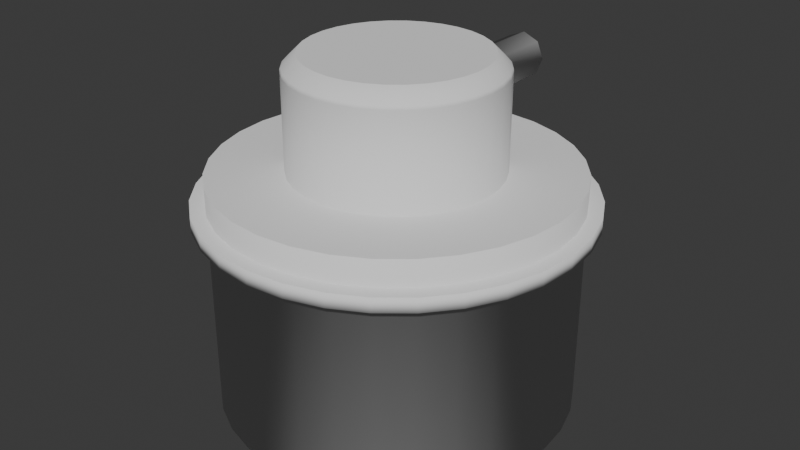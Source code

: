 # Source: simple_turret.blend  (saved by Blender 4.3.32; exported with 4.5.12 LTS)
import bpy
from mathutils import Matrix  # noqa: F401  (used for matrix-valued properties, if any)

bpy.ops.wm.read_factory_settings(use_empty=True)
scene = bpy.context.scene
scene.name = 'Scene'

# ---- collections
col_collection = bpy.data.collections.new('Collection'); scene.collection.children.link(col_collection)

# ---- world
world_world = bpy.data.worlds.new('World'); scene.world = world_world
world_world.use_nodes = True; world_world.node_tree.nodes.clear()
_N = world_world.node_tree.nodes; _L = world_world.node_tree.links
n0 = _N.new('ShaderNodeOutputWorld'); n0.name = 'World Output'; n0.location = (300, 300)
n1 = _N.new('ShaderNodeBackground'); n1.name = 'Background'; n1.location = (10, 300)
n1.inputs[0].default_value = (0.05088, 0.05088, 0.05088, 1.0)
_L.new(n1.outputs[0], n0.inputs[0])
n0.is_active_output = True
world_world.color = (0.05088, 0.05088, 0.05088)
world_world.sun_shadow_jitter_overblur = 0.0

# ---- meshes
me_cylinder = bpy.data.meshes.new('Cylinder')
me_cylinder.from_pydata([(-0.75, 1.46e-07, 0.0), (-0.4363, 8.496e-08, 1.0), (1.655e-07, 0.85, 1.34), (-0.7356, 0.1463, 0.0), (-0.07071, 0.85, 1.311), (-0.428, 0.08513, 1.0), (-0.6929, 0.287, 0.0), (-0.1, 0.85, 1.24), (-0.4031, 0.167, 1.0), (-0.6236, 0.4167, 0.0), (-0.3628, 0.2424, 1.0), (-0.07071, 0.85, 1.169), (-0.5303, 0.5303, 0.0), (-0.3085, 0.3085, 1.0), (1.655e-07, 0.85, 1.14), (-0.4167, 0.6236, 0.0), (0.07071, 0.85, 1.169), (-0.2424, 0.3628, 1.0), (-0.287, 0.6929, 0.0), (-0.167, 0.4031, 1.0), (0.1, 0.85, 1.24), (-0.1463, 0.7356, 0.0), (-0.08513, 0.428, 1.0), (0.07071, 0.85, 1.311), (1.46e-07, 0.75, 0.0), (8.496e-08, 0.4363, 1.0), (0.1463, 0.7356, 0.0), (0.08513, 0.428, 1.0), (0.287, 0.6929, 0.0), (0.167, 0.4031, 1.0), (0.4167, 0.6236, 0.0), (0.2424, 0.3628, 1.0), (0.5303, 0.5303, 0.0), (0.3085, 0.3085, 1.0), (0.6236, 0.4167, 0.0), (0.3628, 0.2424, 1.0), (0.6929, 0.287, 0.0), (0.4031, 0.167, 1.0), (0.7356, 0.1463, 0.0), (0.428, 0.08513, 1.0), (0.75, -1.46e-07, 0.0), (0.4363, -8.496e-08, 1.0), (0.7356, -0.1463, 0.0), (0.428, -0.08513, 1.0), (0.6929, -0.287, 0.0), (0.4031, -0.167, 1.0), (0.6236, -0.4167, 0.0), (0.3628, -0.2424, 1.0), (0.5303, -0.5303, 0.0), (0.3085, -0.3085, 1.0), (0.4167, -0.6236, 0.0), (0.2424, -0.3628, 1.0), (0.287, -0.6929, 0.0), (0.167, -0.4031, 1.0), (0.1463, -0.7356, 0.0), (0.08513, -0.428, 1.0), (-1.46e-07, -0.75, 0.0), (-8.496e-08, -0.4363, 1.0), (-0.1463, -0.7356, 0.0), (-0.08513, -0.428, 1.0), (-0.287, -0.6929, 0.0), (-0.167, -0.4031, 1.0), (-0.4167, -0.6236, 0.0), (-0.2424, -0.3628, 1.0), (-0.5303, -0.5303, 0.0), (-0.3085, -0.3085, 1.0), (-0.6236, -0.4167, 0.0), (-0.3628, -0.2424, 1.0), (-0.6929, -0.287, 0.0), (-0.4031, -0.167, 1.0), (-0.7356, -0.1463, 0.0), (-0.428, -0.08513, 1.0), (-0.75, 1.46e-07, 0.8885), (-0.7356, 0.1463, 0.8885), (-0.6929, 0.287, 0.8885), (-0.6236, 0.4167, 0.8885), (-0.5303, 0.5303, 0.8885), (-0.4167, 0.6236, 0.8885), (-0.287, 0.6929, 0.8885), (-0.1463, 0.7356, 0.8885), (1.46e-07, 0.75, 0.8885), (0.1463, 0.7356, 0.8885), (0.287, 0.6929, 0.8885), (0.4167, 0.6236, 0.8885), (0.5303, 0.5303, 0.8885), (0.6236, 0.4167, 0.8885), (0.6929, 0.287, 0.8885), (0.7356, 0.1463, 0.8885), (0.75, -1.46e-07, 0.8885), (0.7356, -0.1463, 0.8885), (0.6929, -0.287, 0.8885), (0.6236, -0.4167, 0.8885), (0.5303, -0.5303, 0.8885), (0.4167, -0.6236, 0.8885), (0.287, -0.6929, 0.8885), (0.1463, -0.7356, 0.8885), (-1.46e-07, -0.75, 0.8885), (-0.1463, -0.7356, 0.8885), (-0.287, -0.6929, 0.8885), (-0.4167, -0.6236, 0.8885), (-0.5303, -0.5303, 0.8885), (-0.6236, -0.4167, 0.8885), (-0.6929, -0.287, 0.8885), (-0.7356, -0.1463, 0.8885), (-0.7356, 0.1463, 0.8272), (-0.6929, 0.287, 0.8272), (-0.6236, 0.4167, 0.8272), (-0.5303, 0.5303, 0.8272), (-0.4167, 0.6236, 0.8272), (-0.287, 0.6929, 0.8272), (-0.1463, 0.7356, 0.8272), (1.46e-07, 0.75, 0.8272), (0.1463, 0.7356, 0.8272), (0.287, 0.6929, 0.8272), (0.4167, 0.6236, 0.8272), (0.5303, 0.5303, 0.8272), (0.6236, 0.4167, 0.8272), (0.6929, 0.287, 0.8272), (0.7356, 0.1463, 0.8272), (0.75, -1.46e-07, 0.8272), (0.7356, -0.1463, 0.8272), (0.6929, -0.287, 0.8272), (0.6236, -0.4167, 0.8272), (0.5303, -0.5303, 0.8272), (0.4167, -0.6236, 0.8272), (0.287, -0.6929, 0.8272), (0.1463, -0.7356, 0.8272), (-1.46e-07, -0.75, 0.8272), (-0.1463, -0.7356, 0.8272), (-0.287, -0.6929, 0.8272), (-0.4167, -0.6236, 0.8272), (-0.5303, -0.5303, 0.8272), (-0.6236, -0.4167, 0.8272), (-0.6929, -0.287, 0.8272), (-0.7356, -0.1463, 0.8272), (-0.75, 1.46e-07, 0.8272), (-0.8111, 1.579e-07, 0.8272), (-0.8111, 1.579e-07, 0.8885), (-0.7956, -0.1582, 0.8885), (-0.7494, -0.3104, 0.8885), (-0.6744, -0.4506, 0.8885), (-0.5736, -0.5736, 0.8885), (-0.4507, -0.6744, 0.8885), (-0.3104, -0.7494, 0.8885), (-0.1582, -0.7956, 0.8885), (-1.579e-07, -0.8111, 0.8885), (0.1582, -0.7956, 0.8885), (0.3104, -0.7494, 0.8885), (0.4506, -0.6744, 0.8885), (0.5736, -0.5736, 0.8885), (0.6744, -0.4507, 0.8885), (0.7494, -0.3104, 0.8885), (0.7956, -0.1582, 0.8885), (0.8111, -1.579e-07, 0.8885), (0.7956, 0.1582, 0.8885), (0.7494, 0.3104, 0.8885), (0.6744, 0.4506, 0.8885), (0.5736, 0.5736, 0.8885), (0.4507, 0.6744, 0.8885), (0.3104, 0.7494, 0.8885), (0.1582, 0.7956, 0.8885), (1.579e-07, 0.8111, 0.8885), (-0.1582, 0.7956, 0.8885), (-0.3104, 0.7494, 0.8885), (-0.4506, 0.6744, 0.8885), (-0.5736, 0.5736, 0.8885), (-0.6744, 0.4507, 0.8885), (-0.7494, 0.3104, 0.8885), (-0.7956, 0.1582, 0.8885), (-0.7956, 0.1582, 0.8272), (-0.7494, 0.3104, 0.8272), (-0.6744, 0.4507, 0.8272), (-0.5736, 0.5736, 0.8272), (-0.4506, 0.6744, 0.8272), (-0.3104, 0.7494, 0.8272), (-0.1582, 0.7956, 0.8272), (1.579e-07, 0.8111, 0.8272), (0.1582, 0.7956, 0.8272), (0.3104, 0.7494, 0.8272), (0.4507, 0.6744, 0.8272), (0.5736, 0.5736, 0.8272), (0.6744, 0.4506, 0.8272), (0.7494, 0.3104, 0.8272), (0.7956, 0.1582, 0.8272), (0.8111, -1.579e-07, 0.8272), (0.7956, -0.1582, 0.8272), (0.7494, -0.3104, 0.8272), (0.6744, -0.4507, 0.8272), (0.5736, -0.5736, 0.8272), (0.4506, -0.6744, 0.8272), (0.3104, -0.7494, 0.8272), (0.1582, -0.7956, 0.8272), (-1.579e-07, -0.8111, 0.8272), (-0.1582, -0.7956, 0.8272), (-0.3104, -0.7494, 0.8272), (-0.4507, -0.6744, 0.8272), (-0.5736, -0.5736, 0.8272), (-0.6744, -0.4506, 0.8272), (-0.7494, -0.3104, 0.8272), (-0.7956, -0.1582, 0.8272), (-0.7356, 0.1463, 1.0), (-0.75, 1.46e-07, 1.0), (-0.6929, 0.287, 1.0), (-0.6236, 0.4167, 1.0), (-0.5303, 0.5303, 1.0), (-0.4167, 0.6236, 1.0), (-0.287, 0.6929, 1.0), (-0.1463, 0.7356, 1.0), (1.46e-07, 0.75, 1.0), (0.1463, 0.7356, 1.0), (0.287, 0.6929, 1.0), (0.4167, 0.6236, 1.0), (0.5303, 0.5303, 1.0), (0.6236, 0.4167, 1.0), (0.6929, 0.287, 1.0), (0.7356, 0.1463, 1.0), (0.75, -1.46e-07, 1.0), (0.7356, -0.1463, 1.0), (0.6929, -0.287, 1.0), (0.6236, -0.4167, 1.0), (0.5303, -0.5303, 1.0), (0.4167, -0.6236, 1.0), (0.287, -0.6929, 1.0), (0.1463, -0.7356, 1.0), (-1.46e-07, -0.75, 1.0), (-0.1463, -0.7356, 1.0), (-0.287, -0.6929, 1.0), (-0.4167, -0.6236, 1.0), (-0.5303, -0.5303, 1.0), (-0.6236, -0.4167, 1.0), (-0.6929, -0.287, 1.0), (-0.7356, -0.1463, 1.0), (-0.3687, 0.07335, 1.472), (-0.428, 0.08513, 1.412), (-0.4363, 1.677e-07, 1.412), (-0.376, 3.874e-08, 1.472), (-0.3473, 0.1439, 1.472), (-0.4031, 0.167, 1.412), (-0.3126, 0.2089, 1.472), (-0.3628, 0.2424, 1.412), (-0.2658, 0.2658, 1.472), (-0.3085, 0.3085, 1.412), (-0.2089, 0.3126, 1.472), (-0.2424, 0.3628, 1.412), (-0.1439, 0.3473, 1.472), (-0.167, 0.4031, 1.412), (-0.07335, 0.3687, 1.472), (-0.08513, 0.428, 1.412), (9.509e-08, 0.376, 1.472), (8.496e-08, 0.4363, 1.412), (0.07335, 0.3687, 1.472), (0.08513, 0.428, 1.412), (0.1439, 0.3473, 1.472), (0.167, 0.4031, 1.412), (0.2089, 0.3126, 1.472), (0.2424, 0.3628, 1.412), (0.2658, 0.2658, 1.472), (0.3085, 0.3085, 1.412), (0.3126, 0.2089, 1.472), (0.3628, 0.2424, 1.412), (0.3473, 0.1439, 1.472), (0.4031, 0.167, 1.412), (0.3687, 0.07335, 1.472), (0.428, 0.08513, 1.412), (0.376, 1.512e-07, 1.472), (0.4363, -2.248e-09, 1.412), (0.3687, -0.07335, 1.472), (0.428, -0.08513, 1.412), (0.3473, -0.1439, 1.472), (0.4031, -0.167, 1.412), (0.3126, -0.2089, 1.472), (0.3628, -0.2424, 1.412), (0.2658, -0.2658, 1.472), (0.3085, -0.3085, 1.412), (0.2089, -0.3126, 1.472), (0.2424, -0.3628, 1.412), (0.1439, -0.3473, 1.472), (0.167, -0.4031, 1.412), (0.07335, -0.3687, 1.472), (0.08513, -0.428, 1.412), (-9.509e-08, -0.376, 1.472), (-8.496e-08, -0.4363, 1.412), (-0.07335, -0.3687, 1.472), (-0.08513, -0.428, 1.412), (-0.1439, -0.3473, 1.472), (-0.167, -0.4031, 1.412), (-0.2089, -0.3126, 1.472), (-0.2424, -0.3628, 1.412), (-0.2658, -0.2658, 1.472), (-0.3085, -0.3085, 1.412), (-0.3126, -0.2089, 1.472), (-0.3628, -0.2424, 1.412), (-0.3473, -0.1439, 1.472), (-0.4031, -0.167, 1.412), (-0.3687, -0.07335, 1.472), (-0.428, -0.08513, 1.412), (8.496e-08, 0.4363, 1.14), (0.003918, 0.436, 1.35), (0.07836, 0.4275, 1.161), (0.0784, 0.4277, 1.319), (0.1108, 0.4204, 1.24), (-0.1108, 0.4204, 1.24), (-0.07839, 0.4277, 1.319), (-0.07836, 0.4275, 1.161), (-0.003918, 0.436, 1.35), (-0.003906, 0.4358, 1.13), (0.07947, 0.429, 1.348), (-0.07979, 0.4289, 1.353), (-0.157, 0.4059, 1.301), (0.157, 0.4059, 1.292), (-0.1569, 0.4055, 1.147), (0.1569, 0.4056, 1.127), (0.08171, 0.4284, 1.1), (-0.08072, 0.4286, 1.109), (8.496e-08, 0.4363, 1.059), (8.496e-08, 0.4363, 1.34), (0.07071, 0.4294, 1.311), (0.003904, 0.4358, 1.13), (0.07071, 0.4294, 1.169), (0.1, 0.4235, 1.24), (-0.1, 0.4235, 1.24), (-0.07071, 0.4294, 1.169), (-0.07071, 0.4294, 1.311), (8.496e-08, 0.4363, 1.34), (8.496e-08, 0.4363, 1.14), (0.08513, 0.428, 1.356), (-0.000306, 0.4371, 1.4), (-0.08513, 0.428, 1.362), (-0.167, 0.4031, 1.14), (-0.167, 0.4031, 1.307), (0.167, 0.4031, 1.119), (0.167, 0.4031, 1.298), (0.08513, 0.428, 1.09), (-0.08513, 0.428, 1.1), (0.0005513, 0.437, 1.07), (0.167, -0.4031, 1.402), (0.2424, -0.3628, 1.402), (-0.4031, 0.167, 1.402), (-0.428, 0.08513, 1.402), (0.08513, -0.428, 1.402), (-8.496e-08, -0.4363, 1.402), (0.2424, 0.3628, 1.402), (-0.08513, -0.428, 1.402), (0.3085, 0.3085, 1.402), (-0.167, -0.4031, 1.402), (0.3628, 0.2424, 1.402), (-0.2424, -0.3628, 1.402), (0.4031, 0.167, 1.402), (-0.3085, -0.3085, 1.402), (0.428, 0.08513, 1.402), (-0.3628, -0.2424, 1.402), (0.4363, -4.35e-09, 1.402), (-0.4363, 1.656e-07, 1.402), (-0.428, -0.08513, 1.402), (-0.4031, -0.167, 1.402), (0.428, -0.08513, 1.402), (-0.3085, 0.3085, 1.402), (-0.3628, 0.2424, 1.402), (0.4031, -0.167, 1.402), (-0.2424, 0.3628, 1.402), (0.3628, -0.2424, 1.402), (0.3085, -0.3085, 1.402), (-0.4229, 0.08413, 1.417), (-0.4312, 1.567e-07, 1.417), (-0.3984, 0.165, 1.417), (-0.3585, 0.2396, 1.417), (-0.3049, 0.3049, 1.417), (-0.2396, 0.3585, 1.417), (-0.165, 0.3984, 1.417), (-0.08413, 0.4229, 1.417), (8.582e-08, 0.4312, 1.417), (0.08413, 0.4229, 1.417), (0.165, 0.3984, 1.417), (0.2396, 0.3585, 1.417), (0.3049, 0.3049, 1.417), (0.3585, 0.2396, 1.417), (0.3984, 0.165, 1.417), (0.4229, 0.08413, 1.417), (0.4312, 1.078e-08, 1.417), (0.4229, -0.08413, 1.417), (0.3984, -0.165, 1.417), (0.3585, -0.2396, 1.417), (0.3049, -0.3049, 1.417), (0.2396, -0.3585, 1.417), (0.165, -0.3984, 1.417), (0.08413, -0.4229, 1.417), (-8.582e-08, -0.4312, 1.417), (-0.08413, -0.4229, 1.417), (-0.165, -0.3984, 1.417), (-0.2396, -0.3585, 1.417), (-0.3049, -0.3049, 1.417), (-0.3585, -0.2396, 1.417), (-0.3984, -0.165, 1.417), (-0.4229, -0.08413, 1.417), (-0.01776, 0.4346, 1.402), (0.08513, 0.428, 1.402), (-0.08513, 0.428, 1.402), (-0.167, 0.4031, 1.402), (0.167, 0.4031, 1.402), (0.01586, 0.4348, 1.402)], [], [(72, 201, 200, 73), (73, 200, 202, 74), (74, 202, 203, 75), (75, 203, 204, 76), (76, 204, 205, 77), (77, 205, 206, 78), (78, 206, 207, 79), (79, 207, 208, 80), (80, 208, 209, 81), (81, 209, 210, 82), (82, 210, 211, 83), (83, 211, 212, 84), (84, 212, 213, 85), (85, 213, 214, 86), (86, 214, 215, 87), (87, 215, 216, 88), (88, 216, 217, 89), (89, 217, 218, 90), (90, 218, 219, 91), (91, 219, 220, 92), (92, 220, 221, 93), (93, 221, 222, 94), (94, 222, 223, 95), (95, 223, 224, 96), (96, 224, 225, 97), (97, 225, 226, 98), (98, 226, 227, 99), (99, 227, 228, 100), (100, 228, 229, 101), (101, 229, 230, 102), (335, 336, 275, 277), (102, 230, 231, 103), (103, 231, 201, 72), (70, 0, 3, 6, 9, 12, 15, 18, 21, 24, 26, 28, 30, 32, 34, 36, 38, 40, 42, 44, 46, 48, 50, 52, 54, 56, 58, 60, 62, 64, 66, 68), (74, 75, 166, 167), (121, 120, 185, 186), (101, 102, 139, 140), (75, 76, 165, 166), (120, 119, 184, 185), (102, 103, 138, 139), (76, 77, 164, 165), (119, 118, 183, 184), (103, 72, 137, 138), (77, 78, 163, 164), (118, 117, 182, 183), (78, 79, 162, 163), (117, 116, 181, 182), (79, 80, 161, 162), (116, 115, 180, 181), (80, 81, 160, 161), (115, 114, 179, 180), (81, 82, 159, 160), (114, 113, 178, 179), (82, 83, 158, 159), (113, 112, 177, 178), (83, 84, 157, 158), (112, 111, 176, 177), (84, 85, 156, 157), (111, 110, 175, 176), (85, 86, 155, 156), (110, 109, 174, 175), (86, 87, 154, 155), (109, 108, 173, 174), (135, 134, 199, 136), (87, 88, 153, 154), (108, 107, 172, 173), (0, 135, 104, 3), (3, 104, 105, 6), (6, 105, 106, 9), (9, 106, 107, 12), (12, 107, 108, 15), (15, 108, 109, 18), (18, 109, 110, 21), (21, 110, 111, 24), (24, 111, 112, 26), (26, 112, 113, 28), (28, 113, 114, 30), (30, 114, 115, 32), (32, 115, 116, 34), (34, 116, 117, 36), (36, 117, 118, 38), (38, 118, 119, 40), (40, 119, 120, 42), (42, 120, 121, 44), (44, 121, 122, 46), (46, 122, 123, 48), (48, 123, 124, 50), (50, 124, 125, 52), (52, 125, 126, 54), (54, 126, 127, 56), (56, 127, 128, 58), (58, 128, 129, 60), (60, 129, 130, 62), (62, 130, 131, 64), (64, 131, 132, 66), (66, 132, 133, 68), (68, 133, 134, 70), (70, 134, 135, 0), (199, 138, 137, 136), (198, 139, 138, 199), (197, 140, 139, 198), (196, 141, 140, 197), (195, 142, 141, 196), (194, 143, 142, 195), (193, 144, 143, 194), (192, 145, 144, 193), (191, 146, 145, 192), (190, 147, 146, 191), (189, 148, 147, 190), (188, 149, 148, 189), (187, 150, 149, 188), (186, 151, 150, 187), (185, 152, 151, 186), (184, 153, 152, 185), (183, 154, 153, 184), (182, 155, 154, 183), (181, 156, 155, 182), (180, 157, 156, 181), (179, 158, 157, 180), (178, 159, 158, 179), (177, 160, 159, 178), (176, 161, 160, 177), (175, 162, 161, 176), (174, 163, 162, 175), (173, 164, 163, 174), (172, 165, 164, 173), (171, 166, 165, 172), (170, 167, 166, 171), (169, 168, 167, 170), (136, 137, 168, 169), (100, 101, 140, 141), (122, 121, 186, 187), (73, 74, 167, 168), (99, 100, 141, 142), (123, 122, 187, 188), (72, 73, 168, 137), (98, 99, 142, 143), (124, 123, 188, 189), (97, 98, 143, 144), (125, 124, 189, 190), (96, 97, 144, 145), (126, 125, 190, 191), (95, 96, 145, 146), (127, 126, 191, 192), (94, 95, 146, 147), (128, 127, 192, 193), (93, 94, 147, 148), (129, 128, 193, 194), (92, 93, 148, 149), (130, 129, 194, 195), (104, 135, 136, 169), (91, 92, 149, 150), (131, 130, 195, 196), (105, 104, 169, 170), (90, 91, 150, 151), (132, 131, 196, 197), (106, 105, 170, 171), (89, 90, 151, 152), (133, 132, 197, 198), (107, 106, 171, 172), (88, 89, 152, 153), (134, 133, 198, 199), (1, 5, 200, 201), (5, 8, 202, 200), (8, 10, 203, 202), (10, 13, 204, 203), (13, 17, 205, 204), (17, 19, 206, 205), (19, 22, 207, 206), (22, 25, 208, 207), (25, 27, 209, 208), (27, 29, 210, 209), (29, 31, 211, 210), (31, 33, 212, 211), (33, 35, 213, 212), (35, 37, 214, 213), (37, 39, 215, 214), (39, 41, 216, 215), (41, 43, 217, 216), (43, 45, 218, 217), (45, 47, 219, 218), (47, 49, 220, 219), (49, 51, 221, 220), (51, 53, 222, 221), (53, 55, 223, 222), (55, 57, 224, 223), (57, 59, 225, 224), (59, 61, 226, 225), (61, 63, 227, 226), (63, 65, 228, 227), (65, 67, 229, 228), (67, 69, 230, 229), (69, 71, 231, 230), (71, 1, 201, 231), (337, 338, 233, 237), (297, 326, 306, 299), (298, 311, 312, 334, 317), (339, 335, 277, 279), (300, 309, 311, 298), (340, 339, 279, 281), (31, 29, 330, 331, 398, 341), (342, 340, 281, 283), (343, 341, 255, 257), (344, 342, 283, 285), (345, 343, 257, 259), (346, 344, 285, 287), (347, 345, 259, 261), (348, 346, 287, 289), (349, 347, 261, 263), (288, 286, 284, 282, 280, 278, 276, 274, 272, 270, 268, 266, 264, 262, 260, 258, 256, 254, 252, 250, 248, 246, 244, 242, 240, 238, 236, 232, 235, 294, 292, 290), (350, 348, 289, 291), (351, 349, 263, 265), (352, 353, 295, 234), (354, 350, 291, 293), (355, 351, 265, 267), (356, 357, 239, 241), (353, 354, 293, 295), (358, 355, 267, 269), (359, 356, 241, 243), (360, 358, 269, 271), (19, 17, 359, 397, 329, 328), (357, 337, 237, 239), (361, 360, 271, 273), (336, 361, 273, 275), (362, 363, 235, 232), (364, 362, 232, 236), (365, 364, 236, 238), (366, 365, 238, 240), (367, 366, 240, 242), (368, 367, 242, 244), (369, 368, 244, 246), (370, 369, 246, 248), (371, 370, 248, 250), (372, 371, 250, 252), (373, 372, 252, 254), (374, 373, 254, 256), (375, 374, 256, 258), (376, 375, 258, 260), (377, 376, 260, 262), (378, 377, 262, 264), (379, 378, 264, 266), (380, 379, 266, 268), (381, 380, 268, 270), (382, 381, 270, 272), (383, 382, 272, 274), (384, 383, 274, 276), (385, 384, 276, 278), (386, 385, 278, 280), (387, 386, 280, 282), (388, 387, 282, 284), (389, 388, 284, 286), (390, 389, 286, 288), (391, 390, 288, 290), (392, 391, 290, 292), (393, 392, 292, 294), (363, 393, 294, 235), (338, 352, 234, 233), (323, 2, 4, 322), (4, 7, 320, 322), (320, 7, 11, 321), (321, 11, 14, 324), (296, 324, 14, 16, 318), (318, 16, 20, 319), (14, 11, 7, 4, 2, 23, 20, 16), (20, 23, 316, 319), (23, 2, 323, 315, 316), (325, 399, 395), (302, 307, 326, 297, 304), (249, 394, 396, 247), (303, 310, 308, 301), (327, 329, 397, 396), (331, 325, 395, 398), (301, 308, 307, 302), (332, 330, 29, 27), (333, 22, 19, 328), (314, 332, 27, 25), (333, 314, 25, 22), (299, 306, 309, 300), (310, 303, 305, 317, 334, 313), (297, 299, 316, 315), (298, 317, 296, 318), (299, 300, 319, 316), (300, 298, 318, 319), (303, 301, 320, 321), (301, 302, 322, 320), (304, 297, 315, 323), (302, 304, 323, 322), (317, 305, 324, 296), (305, 303, 321, 324), (394, 249, 326, 307, 327), (308, 310, 328, 329), (307, 308, 329, 327), (311, 309, 331, 330), (309, 306, 325, 331), (312, 311, 330, 332), (310, 313, 333, 328), (334, 312, 332, 314), (313, 334, 314, 333), (5, 1, 352, 338), (51, 49, 361, 336), (49, 47, 360, 361), (10, 8, 337, 357), (47, 45, 358, 360), (17, 13, 356, 359), (45, 43, 355, 358), (71, 69, 354, 353), (13, 10, 357, 356), (43, 41, 351, 355), (69, 67, 350, 354), (1, 71, 353, 352), (41, 39, 349, 351), (67, 65, 348, 350), (39, 37, 347, 349), (65, 63, 346, 348), (37, 35, 345, 347), (63, 61, 344, 346), (35, 33, 343, 345), (61, 59, 342, 344), (33, 31, 341, 343), (59, 57, 340, 342), (57, 55, 339, 340), (55, 53, 335, 339), (8, 5, 338, 337), (53, 51, 336, 335), (234, 295, 393, 363), (295, 293, 392, 393), (293, 291, 391, 392), (291, 289, 390, 391), (289, 287, 389, 390), (287, 285, 388, 389), (285, 283, 387, 388), (283, 281, 386, 387), (281, 279, 385, 386), (279, 277, 384, 385), (277, 275, 383, 384), (275, 273, 382, 383), (273, 271, 381, 382), (271, 269, 380, 381), (269, 267, 379, 380), (267, 265, 378, 379), (265, 263, 377, 378), (263, 261, 376, 377), (261, 259, 375, 376), (259, 257, 374, 375), (257, 255, 373, 374), (255, 253, 372, 373), (253, 251, 371, 372), (251, 249, 370, 371), (249, 247, 369, 370), (247, 245, 368, 369), (245, 243, 367, 368), (243, 241, 366, 367), (241, 239, 365, 366), (239, 237, 364, 365), (237, 233, 362, 364), (233, 234, 363, 362), (326, 249, 399, 325, 306), (396, 397, 245, 247), (397, 359, 243, 245), (395, 399, 249, 251), (398, 395, 251, 253), (396, 394, 327), (341, 398, 253, 255)])
me_cylinder.polygons.foreach_set('use_smooth', [1, 1, 1, 1, 1, 1, 1, 1, 1, 1, 1, 1, 1, 1, 1, 1, 1, 1, 1, 1, 1, 1, 1, 1, 1, 1, 1, 1, 1, 1, 1, 1, 1, 0, 0, 0, 0, 0, 0, 0, 0, 0, 0, 0, 0, 0, 0, 0, 0, 0, 0, 0, 0, 0, 0, 0, 0, 0, 0, 0, 0, 0, 0, 0, 0, 0, 1, 1, 1, 1, 1, 1, 1, 1, 1, 1, 1, 1, 1, 1, 1, 1, 1, 1, 1, 1, 1, 1, 1, 1, 1, 1, 1, 1, 1, 1, 1, 1, 1, 1, 1, 1, 1, 1, 1, 1, 1, 1, 1, 1, 1, 1, 1, 1, 1, 1, 1, 1, 1, 1, 1, 1, 1, 1, 1, 1, 1, 1, 1, 1, 0, 0, 0, 0, 0, 0, 0, 0, 0, 0, 0, 0, 0, 0, 0, 0, 0, 0, 0, 0, 0, 0, 0, 0, 0, 0, 0, 0, 0, 0, 0, 0, 0, 0, 0, 0, 0, 0, 0, 0, 0, 0, 0, 0, 0, 0, 0, 0, 0, 0, 0, 0, 0, 0, 0, 0, 0, 0, 0, 0, 0, 0, 0, 0, 1, 1, 1, 1, 1, 1, 1, 1, 1, 1, 1, 1, 1, 1, 1, 0, 1, 1, 1, 1, 1, 1, 1, 1, 1, 1, 1, 1, 1, 1, 1, 1, 1, 1, 1, 1, 1, 1, 1, 1, 1, 1, 1, 1, 1, 1, 1, 1, 1, 1, 1, 1, 1, 1, 1, 1, 1, 1, 1, 1, 1, 1, 1, 1, 1, 1, 1, 1, 1, 0, 1, 1, 1, 1, 1, 1, 1, 1, 1, 1, 1, 1, 1, 1, 1, 1, 1, 1, 1, 1, 1, 1, 1, 1, 1, 1, 1, 1, 1, 1, 1, 1, 1, 1, 1, 1, 1, 1, 1, 1, 1, 1, 1, 1, 1, 1, 1, 1, 1, 1, 1, 1, 1, 1, 1, 1, 1, 1, 1, 1, 1, 1, 1, 1, 1, 1, 1, 1, 1, 1, 1, 1, 1, 1, 1, 1, 1, 1, 1, 1, 1, 1, 1, 1, 1, 1, 1, 1, 1, 1, 1, 1, 1, 1, 1, 1, 1, 1, 1])
_uv = me_cylinder.uv_layers.new(name='UVMap')
_uv.uv.foreach_set('vector', [1.0, 0.9442, 1.0, 1.0, 0.9688, 1.0, 0.9688, 0.9442, 0.9688, 0.9442, 0.9688, 1.0, 0.9375, 1.0, 0.9375, 0.9442, 0.9375, 0.9442, 0.9375, 1.0, 0.9062, 1.0, 0.9062, 0.9442, 0.9062, 0.9442, 0.9062, 1.0, 0.875, 1.0, 0.875, 0.9442, 0.875, 0.9442, 0.875, 1.0, 0.8438, 1.0, 0.8438, 0.9442, 0.8438, 0.9442, 0.8438, 1.0, 0.8125, 1.0, 0.8125, 0.9442, 0.8125, 0.9442, 0.8125, 1.0, 0.7812, 1.0, 0.7812, 0.9442, 0.7812, 0.9442, 0.7812, 1.0, 0.75, 1.0, 0.75, 0.9442, 0.75, 0.9442, 0.75, 1.0, 0.7188, 1.0, 0.7188, 0.9442, 0.7188, 0.9442, 0.7188, 1.0, 0.6875, 1.0, 0.6875, 0.9442, 0.6875, 0.9442, 0.6875, 1.0, 0.6562, 1.0, 0.6562, 0.9442, 0.6562, 0.9442, 0.6562, 1.0, 0.625, 1.0, 0.625, 0.9442, 0.625, 0.9442, 0.625, 1.0, 0.5938, 1.0, 0.5938, 0.9442, 0.5938, 0.9442, 0.5938, 1.0, 0.5625, 1.0, 0.5625, 0.9442, 0.5625, 0.9442, 0.5625, 1.0, 0.5312, 1.0, 0.5312, 0.9442, 0.5312, 0.9442, 0.5312, 1.0, 0.5, 1.0, 0.5, 0.9442, 0.5, 0.9442, 0.5, 1.0, 0.4688, 1.0, 0.4688, 0.9442, 0.4688, 0.9442, 0.4688, 1.0, 0.4375, 1.0, 0.4375, 0.9442, 0.4375, 0.9442, 0.4375, 1.0, 0.4062, 1.0, 0.4062, 0.9442, 0.4062, 0.9442, 0.4062, 1.0, 0.375, 1.0, 0.375, 0.9442, 0.375, 0.9442, 0.375, 1.0, 0.3438, 1.0, 0.3438, 0.9442, 0.3438, 0.9442, 0.3438, 1.0, 0.3125, 1.0, 0.3125, 0.9442, 0.3125, 0.9442, 0.3125, 1.0, 0.2812, 1.0, 0.2812, 0.9442, 0.2812, 0.9442, 0.2812, 1.0, 0.25, 1.0, 0.25, 0.9442, 0.25, 0.9442, 0.25, 1.0, 0.2188, 1.0, 0.2187, 0.9442, 0.2187, 0.9442, 0.2188, 1.0, 0.1875, 1.0, 0.1875, 0.9442, 0.1875, 0.9442, 0.1875, 1.0, 0.1562, 1.0, 0.1562, 0.9442, 0.1562, 0.9442, 0.1562, 1.0, 0.125, 1.0, 0.125, 0.9442, 0.125, 0.9442, 0.125, 1.0, 0.09375, 1.0, 0.09375, 0.9442, 0.09375, 0.9442, 0.09375, 1.0, 0.0625, 1.0, 0.0625, 0.9442, 0.121, 0.1966, 0.1339, 0.1724, 0.1339, 0.1724, 0.121, 0.1966, 0.0625, 0.9442, 0.0625, 1.0, 0.03125, 1.0, 0.03125, 0.9442, 0.03125, 0.9442, 0.03125, 1.0, 0.0, 1.0, 0.0, 0.9442, 0.7032, 0.4854, 0.75, 0.49, 0.7968, 0.4854, 0.8418, 0.4717, 0.8833, 0.4496, 0.9197, 0.4197, 0.9496, 0.3833, 0.9717, 0.3418, 0.9854, 0.2968, 0.99, 0.25, 0.9854, 0.2032, 0.9717, 0.1582, 0.9496, 0.1167, 0.9197, 0.08029, 0.8833, 0.05045, 0.8418, 0.02827, 0.7968, 0.01461, 0.75, 0.01, 0.7032, 0.01461, 0.6582, 0.02827, 0.6167, 0.05045, 0.5803, 0.08029, 0.5504, 0.1167, 0.5283, 0.1582, 0.5146, 0.2032, 0.51, 0.25, 0.5146, 0.2968, 0.5283, 0.3418, 0.5504, 0.3833, 0.5803, 0.4197, 0.6167, 0.4496, 0.6582, 0.4717, 0.9375, 0.9442, 0.9062, 0.9442, 0.9062, 0.9442, 0.9375, 0.9442, 0.4375, 0.9136, 0.4688, 0.9136, 0.4688, 0.9136, 0.4375, 0.9136, 0.09375, 0.9442, 0.0625, 0.9442, 0.0625, 0.9442, 0.09375, 0.9442, 0.9062, 0.9442, 0.875, 0.9442, 0.875, 0.9442, 0.9062, 0.9442, 0.4688, 0.9136, 0.5, 0.9136, 0.5, 0.9136, 0.4688, 0.9136, 0.0625, 0.9442, 0.03125, 0.9442, 0.03125, 0.9442, 0.0625, 0.9442, 0.875, 0.9442, 0.8438, 0.9442, 0.8438, 0.9442, 0.875, 0.9442, 0.5, 0.9136, 0.5312, 0.9136, 0.5312, 0.9136, 0.5, 0.9136, 0.03125, 0.9442, 0.0, 0.9442, 0.0, 0.9442, 0.03125, 0.9442, 0.8438, 0.9442, 0.8125, 0.9442, 0.8125, 0.9442, 0.8438, 0.9442, 0.5312, 0.9136, 0.5625, 0.9136, 0.5625, 0.9136, 0.5312, 0.9136, 0.8125, 0.9442, 0.7812, 0.9442, 0.7812, 0.9442, 0.8125, 0.9442, 0.5625, 0.9136, 0.5938, 0.9136, 0.5938, 0.9136, 0.5625, 0.9136, 0.7812, 0.9442, 0.75, 0.9442, 0.75, 0.9442, 0.7812, 0.9442, 0.5938, 0.9136, 0.625, 0.9136, 0.625, 0.9136, 0.5938, 0.9136, 0.75, 0.9442, 0.7188, 0.9442, 0.7188, 0.9442, 0.75, 0.9442, 0.625, 0.9136, 0.6562, 0.9136, 0.6562, 0.9136, 0.625, 0.9136, 0.7188, 0.9442, 0.6875, 0.9442, 0.6875, 0.9442, 0.7188, 0.9442, 0.6562, 0.9136, 0.6875, 0.9136, 0.6875, 0.9136, 0.6562, 0.9136, 0.6875, 0.9442, 0.6562, 0.9442, 0.6562, 0.9442, 0.6875, 0.9442, 0.6875, 0.9136, 0.7188, 0.9136, 0.7188, 0.9136, 0.6875, 0.9136, 0.6562, 0.9442, 0.625, 0.9442, 0.625, 0.9442, 0.6562, 0.9442, 0.7188, 0.9136, 0.75, 0.9136, 0.75, 0.9136, 0.7188, 0.9136, 0.625, 0.9442, 0.5938, 0.9442, 0.5938, 0.9442, 0.625, 0.9442, 0.75, 0.9136, 0.7812, 0.9136, 0.7812, 0.9136, 0.75, 0.9136, 0.5938, 0.9442, 0.5625, 0.9442, 0.5625, 0.9442, 0.5938, 0.9442, 0.7812, 0.9136, 0.8125, 0.9136, 0.8125, 0.9136, 0.7812, 0.9136, 0.5625, 0.9442, 0.5312, 0.9442, 0.5312, 0.9442, 0.5625, 0.9442, 0.8125, 0.9136, 0.8438, 0.9136, 0.8438, 0.9136, 0.8125, 0.9136, 0.0, 0.9136, 0.03125, 0.9136, 0.03125, 0.9136, 0.0, 0.9136, 0.5312, 0.9442, 0.5, 0.9442, 0.5, 0.9442, 0.5312, 0.9442, 0.8438, 0.9136, 0.875, 0.9136, 0.875, 0.9136, 0.8438, 0.9136, 1.0, 0.5, 1.0, 0.9136, 0.9688, 0.9136, 0.9688, 0.5, 0.9688, 0.5, 0.9688, 0.9136, 0.9375, 0.9136, 0.9375, 0.5, 0.9375, 0.5, 0.9375, 0.9136, 0.9062, 0.9136, 0.9062, 0.5, 0.9062, 0.5, 0.9062, 0.9136, 0.875, 0.9136, 0.875, 0.5, 0.875, 0.5, 0.875, 0.9136, 0.8438, 0.9136, 0.8438, 0.5, 0.8438, 0.5, 0.8438, 0.9136, 0.8125, 0.9136, 0.8125, 0.5, 0.8125, 0.5, 0.8125, 0.9136, 0.7812, 0.9136, 0.7812, 0.5, 0.7812, 0.5, 0.7812, 0.9136, 0.75, 0.9136, 0.75, 0.5, 0.75, 0.5, 0.75, 0.9136, 0.7188, 0.9136, 0.7188, 0.5, 0.7188, 0.5, 0.7188, 0.9136, 0.6875, 0.9136, 0.6875, 0.5, 0.6875, 0.5, 0.6875, 0.9136, 0.6562, 0.9136, 0.6562, 0.5, 0.6562, 0.5, 0.6562, 0.9136, 0.625, 0.9136, 0.625, 0.5, 0.625, 0.5, 0.625, 0.9136, 0.5938, 0.9136, 0.5938, 0.5, 0.5938, 0.5, 0.5938, 0.9136, 0.5625, 0.9136, 0.5625, 0.5, 0.5625, 0.5, 0.5625, 0.9136, 0.5312, 0.9136, 0.5312, 0.5, 0.5312, 0.5, 0.5312, 0.9136, 0.5, 0.9136, 0.5, 0.5, 0.5, 0.5, 0.5, 0.9136, 0.4688, 0.9136, 0.4688, 0.5, 0.4688, 0.5, 0.4688, 0.9136, 0.4375, 0.9136, 0.4375, 0.5, 0.4375, 0.5, 0.4375, 0.9136, 0.4063, 0.9136, 0.4062, 0.5, 0.4062, 0.5, 0.4063, 0.9136, 0.375, 0.9136, 0.375, 0.5, 0.375, 0.5, 0.375, 0.9136, 0.3438, 0.9136, 0.3438, 0.5, 0.3438, 0.5, 0.3438, 0.9136, 0.3125, 0.9136, 0.3125, 0.5, 0.3125, 0.5, 0.3125, 0.9136, 0.2812, 0.9136, 0.2812, 0.5, 0.2812, 0.5, 0.2812, 0.9136, 0.25, 0.9136, 0.25, 0.5, 0.25, 0.5, 0.25, 0.9136, 0.2188, 0.9136, 0.2188, 0.5, 0.2188, 0.5, 0.2188, 0.9136, 0.1875, 0.9136, 0.1875, 0.5, 0.1875, 0.5, 0.1875, 0.9136, 0.1562, 0.9136, 0.1562, 0.5, 0.1562, 0.5, 0.1562, 0.9136, 0.125, 0.9136, 0.125, 0.5, 0.125, 0.5, 0.125, 0.9136, 0.09375, 0.9136, 0.09375, 0.5, 0.09375, 0.5, 0.09375, 0.9136, 0.0625, 0.9136, 0.0625, 0.5, 0.0625, 0.5, 0.0625, 0.9136, 0.03125, 0.9136, 0.03125, 0.5, 0.03125, 0.5, 0.03125, 0.9136, 0.0, 0.9136, 0.0, 0.5, 0.03125, 0.9136, 0.03125, 0.9442, 0.0, 0.9442, 0.0, 0.9136, 0.0625, 0.9136, 0.0625, 0.9442, 0.03125, 0.9442, 0.03125, 0.9136, 0.09375, 0.9136, 0.09375, 0.9442, 0.0625, 0.9442, 0.0625, 0.9136, 0.125, 0.9136, 0.125, 0.9442, 0.09375, 0.9442, 0.09375, 0.9136, 0.1562, 0.9136, 0.1562, 0.9442, 0.125, 0.9442, 0.125, 0.9136, 0.1875, 0.9136, 0.1875, 0.9442, 0.1562, 0.9442, 0.1562, 0.9136, 0.2188, 0.9136, 0.2187, 0.9442, 0.1875, 0.9442, 0.1875, 0.9136, 0.25, 0.9136, 0.25, 0.9442, 0.2187, 0.9442, 0.2188, 0.9136, 0.2812, 0.9136, 0.2812, 0.9442, 0.25, 0.9442, 0.25, 0.9136, 0.3125, 0.9136, 0.3125, 0.9442, 0.2812, 0.9442, 0.2812, 0.9136, 0.3438, 0.9136, 0.3438, 0.9442, 0.3125, 0.9442, 0.3125, 0.9136, 0.375, 0.9136, 0.375, 0.9442, 0.3438, 0.9442, 0.3438, 0.9136, 0.4063, 0.9136, 0.4062, 0.9442, 0.375, 0.9442, 0.375, 0.9136, 0.4375, 0.9136, 0.4375, 0.9442, 0.4062, 0.9442, 0.4063, 0.9136, 0.4688, 0.9136, 0.4688, 0.9442, 0.4375, 0.9442, 0.4375, 0.9136, 0.5, 0.9136, 0.5, 0.9442, 0.4688, 0.9442, 0.4688, 0.9136, 0.5312, 0.9136, 0.5312, 0.9442, 0.5, 0.9442, 0.5, 0.9136, 0.5625, 0.9136, 0.5625, 0.9442, 0.5312, 0.9442, 0.5312, 0.9136, 0.5938, 0.9136, 0.5938, 0.9442, 0.5625, 0.9442, 0.5625, 0.9136, 0.625, 0.9136, 0.625, 0.9442, 0.5938, 0.9442, 0.5938, 0.9136, 0.6562, 0.9136, 0.6562, 0.9442, 0.625, 0.9442, 0.625, 0.9136, 0.6875, 0.9136, 0.6875, 0.9442, 0.6562, 0.9442, 0.6562, 0.9136, 0.7188, 0.9136, 0.7188, 0.9442, 0.6875, 0.9442, 0.6875, 0.9136, 0.75, 0.9136, 0.75, 0.9442, 0.7188, 0.9442, 0.7188, 0.9136, 0.7812, 0.9136, 0.7812, 0.9442, 0.75, 0.9442, 0.75, 0.9136, 0.8125, 0.9136, 0.8125, 0.9442, 0.7812, 0.9442, 0.7812, 0.9136, 0.8438, 0.9136, 0.8438, 0.9442, 0.8125, 0.9442, 0.8125, 0.9136, 0.875, 0.9136, 0.875, 0.9442, 0.8438, 0.9442, 0.8438, 0.9136, 0.9062, 0.9136, 0.9062, 0.9442, 0.875, 0.9442, 0.875, 0.9136, 0.9375, 0.9136, 0.9375, 0.9442, 0.9062, 0.9442, 0.9062, 0.9136, 0.9688, 0.9136, 0.9688, 0.9442, 0.9375, 0.9442, 0.9375, 0.9136, 1.0, 0.9136, 1.0, 0.9442, 0.9688, 0.9442, 0.9688, 0.9136, 0.125, 0.9442, 0.09375, 0.9442, 0.09375, 0.9442, 0.125, 0.9442, 0.4063, 0.9136, 0.4375, 0.9136, 0.4375, 0.9136, 0.4063, 0.9136, 0.9688, 0.9442, 0.9375, 0.9442, 0.9375, 0.9442, 0.9688, 0.9442, 0.1562, 0.9442, 0.125, 0.9442, 0.125, 0.9442, 0.1562, 0.9442, 0.375, 0.9136, 0.4063, 0.9136, 0.4063, 0.9136, 0.375, 0.9136, 1.0, 0.9442, 0.9688, 0.9442, 0.9688, 0.9442, 1.0, 0.9442, 0.1875, 0.9442, 0.1562, 0.9442, 0.1562, 0.9442, 0.1875, 0.9442, 0.3438, 0.9136, 0.375, 0.9136, 0.375, 0.9136, 0.3438, 0.9136, 0.2187, 0.9442, 0.1875, 0.9442, 0.1875, 0.9442, 0.2187, 0.9442, 0.3125, 0.9136, 0.3438, 0.9136, 0.3438, 0.9136, 0.3125, 0.9136, 0.25, 0.9442, 0.2187, 0.9442, 0.2187, 0.9442, 0.25, 0.9442, 0.2812, 0.9136, 0.3125, 0.9136, 0.3125, 0.9136, 0.2812, 0.9136, 0.2812, 0.9442, 0.25, 0.9442, 0.25, 0.9442, 0.2812, 0.9442, 0.25, 0.9136, 0.2812, 0.9136, 0.2812, 0.9136, 0.25, 0.9136, 0.3125, 0.9442, 0.2812, 0.9442, 0.2812, 0.9442, 0.3125, 0.9442, 0.2188, 0.9136, 0.25, 0.9136, 0.25, 0.9136, 0.2188, 0.9136, 0.3438, 0.9442, 0.3125, 0.9442, 0.3125, 0.9442, 0.3438, 0.9442, 0.1875, 0.9136, 0.2188, 0.9136, 0.2188, 0.9136, 0.1875, 0.9136, 0.375, 0.9442, 0.3438, 0.9442, 0.3438, 0.9442, 0.375, 0.9442, 0.1562, 0.9136, 0.1875, 0.9136, 0.1875, 0.9136, 0.1562, 0.9136, 0.9688, 0.9136, 1.0, 0.9136, 1.0, 0.9136, 0.9688, 0.9136, 0.4062, 0.9442, 0.375, 0.9442, 0.375, 0.9442, 0.4062, 0.9442, 0.125, 0.9136, 0.1562, 0.9136, 0.1562, 0.9136, 0.125, 0.9136, 0.9375, 0.9136, 0.9688, 0.9136, 0.9688, 0.9136, 0.9375, 0.9136, 0.4375, 0.9442, 0.4062, 0.9442, 0.4062, 0.9442, 0.4375, 0.9442, 0.09375, 0.9136, 0.125, 0.9136, 0.125, 0.9136, 0.09375, 0.9136, 0.9062, 0.9136, 0.9375, 0.9136, 0.9375, 0.9136, 0.9062, 0.9136, 0.4688, 0.9442, 0.4375, 0.9442, 0.4375, 0.9442, 0.4688, 0.9442, 0.0625, 0.9136, 0.09375, 0.9136, 0.09375, 0.9136, 0.0625, 0.9136, 0.875, 0.9136, 0.9062, 0.9136, 0.9062, 0.9136, 0.875, 0.9136, 0.5, 0.9442, 0.4688, 0.9442, 0.4688, 0.9442, 0.5, 0.9442, 0.03125, 0.9136, 0.0625, 0.9136, 0.0625, 0.9136, 0.03125, 0.9136, 0.25, 0.3896, 0.2772, 0.3869, 0.2968, 0.4854, 0.25, 0.49, 0.2772, 0.3869, 0.3034, 0.379, 0.3418, 0.4717, 0.2968, 0.4854, 0.3034, 0.379, 0.3276, 0.3661, 0.3833, 0.4496, 0.3418, 0.4717, 0.3276, 0.3661, 0.3487, 0.3487, 0.4197, 0.4197, 0.3833, 0.4496, 0.3487, 0.3487, 0.3661, 0.3276, 0.4496, 0.3833, 0.4197, 0.4197, 0.3661, 0.3276, 0.379, 0.3034, 0.4717, 0.3418, 0.4496, 0.3833, 0.379, 0.3034, 0.3869, 0.2772, 0.4854, 0.2968, 0.4717, 0.3418, 0.3869, 0.2772, 0.3896, 0.25, 0.49, 0.25, 0.4854, 0.2968, 0.3896, 0.25, 0.3869, 0.2228, 0.4854, 0.2032, 0.49, 0.25, 0.3869, 0.2228, 0.379, 0.1966, 0.4717, 0.1582, 0.4854, 0.2032, 0.379, 0.1966, 0.3661, 0.1724, 0.4496, 0.1167, 0.4717, 0.1582, 0.3661, 0.1724, 0.3487, 0.1513, 0.4197, 0.08029, 0.4496, 0.1167, 0.3487, 0.1513, 0.3276, 0.1339, 0.3833, 0.05045, 0.4197, 0.08029, 0.3276, 0.1339, 0.3034, 0.121, 0.3418, 0.02827, 0.3833, 0.05045, 0.3034, 0.121, 0.2772, 0.1131, 0.2968, 0.01461, 0.3418, 0.02827, 0.2772, 0.1131, 0.25, 0.1104, 0.25, 0.01, 0.2968, 0.01461, 0.25, 0.1104, 0.2228, 0.1131, 0.2032, 0.01461, 0.25, 0.01, 0.2228, 0.1131, 0.1966, 0.121, 0.1582, 0.02827, 0.2032, 0.01461, 0.1966, 0.121, 0.1724, 0.1339, 0.1167, 0.05045, 0.1582, 0.02827, 0.1724, 0.1339, 0.1513, 0.1513, 0.08029, 0.08029, 0.1167, 0.05045, 0.1513, 0.1513, 0.1339, 0.1724, 0.05045, 0.1167, 0.08029, 0.08029, 0.1339, 0.1724, 0.121, 0.1966, 0.02827, 0.1582, 0.05045, 0.1167, 0.121, 0.1966, 0.1131, 0.2228, 0.01461, 0.2032, 0.02827, 0.1582, 0.1131, 0.2228, 0.1104, 0.25, 0.01, 0.25, 0.01461, 0.2032, 0.1104, 0.25, 0.1131, 0.2772, 0.01461, 0.2968, 0.01, 0.25, 0.1131, 0.2772, 0.121, 0.3034, 0.02827, 0.3418, 0.01461, 0.2968, 0.121, 0.3034, 0.1339, 0.3276, 0.05045, 0.3833, 0.02827, 0.3418, 0.1339, 0.3276, 0.1513, 0.3487, 0.08029, 0.4197, 0.05045, 0.3833, 0.1513, 0.3487, 0.1724, 0.3661, 0.1167, 0.4496, 0.08029, 0.4197, 0.1724, 0.3661, 0.1966, 0.379, 0.1582, 0.4717, 0.1167, 0.4496, 0.1966, 0.379, 0.2228, 0.3869, 0.2032, 0.4854, 0.1582, 0.4717, 0.2228, 0.3869, 0.25, 0.3896, 0.25, 0.49, 0.2032, 0.4854, 0.3034, 0.379, 0.2772, 0.3869, 0.2772, 0.3869, 0.3034, 0.379, 0.3898, 0.2488, 0.3896, 0.2501, 0.3873, 0.2246, 0.3869, 0.2249, 0.3867, 0.2249, 0.3799, 0.1998, 0.3866, 0.2239, 0.3897, 0.2498, 0.3898, 0.2488, 0.1131, 0.2228, 0.121, 0.1966, 0.121, 0.1966, 0.1131, 0.2228, 0.3844, 0.2146, 0.38, 0.1997, 0.3799, 0.1998, 0.3867, 0.2249, 0.1104, 0.25, 0.1131, 0.2228, 0.1131, 0.2228, 0.1104, 0.25, 0.3661, 0.1724, 0.379, 0.1966, 0.379, 0.1966, 0.379, 0.1966, 0.379, 0.1966, 0.3661, 0.1724, 0.1131, 0.2772, 0.1104, 0.25, 0.1104, 0.25, 0.1131, 0.2772, 0.3487, 0.1513, 0.3661, 0.1724, 0.3661, 0.1724, 0.3487, 0.1513, 0.121, 0.3034, 0.1131, 0.2772, 0.1131, 0.2772, 0.121, 0.3034, 0.3276, 0.1339, 0.3487, 0.1513, 0.3487, 0.1513, 0.3276, 0.1339, 0.1339, 0.3276, 0.121, 0.3034, 0.121, 0.3034, 0.1339, 0.3276, 0.3034, 0.121, 0.3276, 0.1339, 0.3276, 0.1339, 0.3034, 0.121, 0.1513, 0.3487, 0.1339, 0.3276, 0.1339, 0.3276, 0.1513, 0.3487, 0.2772, 0.1131, 0.3034, 0.121, 0.3034, 0.121, 0.2772, 0.1131, 0.1649, 0.3351, 0.15, 0.3168, 0.1388, 0.296, 0.132, 0.2735, 0.1297, 0.25, 0.132, 0.2265, 0.1388, 0.204, 0.15, 0.1832, 0.1649, 0.1649, 0.1832, 0.15, 0.204, 0.1388, 0.2265, 0.132, 0.25, 0.1297, 0.2735, 0.132, 0.296, 0.1388, 0.3168, 0.15, 0.3351, 0.1649, 0.35, 0.1832, 0.3612, 0.204, 0.368, 0.2265, 0.3703, 0.25, 0.368, 0.2735, 0.3612, 0.296, 0.35, 0.3168, 0.3351, 0.3351, 0.3168, 0.35, 0.296, 0.3612, 0.2735, 0.368, 0.25, 0.3703, 0.2265, 0.368, 0.204, 0.3612, 0.1832, 0.35, 0.1724, 0.3661, 0.1513, 0.3487, 0.1513, 0.3487, 0.1724, 0.3661, 0.25, 0.1104, 0.2772, 0.1131, 0.2772, 0.1131, 0.25, 0.1104, 0.25, 0.3896, 0.2228, 0.3869, 0.2228, 0.3869, 0.25, 0.3896, 0.1966, 0.379, 0.1724, 0.3661, 0.1724, 0.3661, 0.1966, 0.379, 0.2228, 0.1131, 0.25, 0.1104, 0.25, 0.1104, 0.2228, 0.1131, 0.3487, 0.3487, 0.3276, 0.3661, 0.3276, 0.3661, 0.3487, 0.3487, 0.2228, 0.3869, 0.1966, 0.379, 0.1966, 0.379, 0.2228, 0.3869, 0.1966, 0.121, 0.2228, 0.1131, 0.2228, 0.1131, 0.1966, 0.121, 0.3661, 0.3276, 0.3487, 0.3487, 0.3487, 0.3487, 0.3661, 0.3276, 0.1724, 0.1339, 0.1966, 0.121, 0.1966, 0.121, 0.1724, 0.1339, 0.379, 0.3034, 0.3661, 0.3276, 0.3661, 0.3276, 0.379, 0.3034, 0.379, 0.3034, 0.379, 0.3034, 0.3276, 0.3661, 0.3034, 0.379, 0.3034, 0.379, 0.3276, 0.3661, 0.1513, 0.1513, 0.1724, 0.1339, 0.1724, 0.1339, 0.1513, 0.1513, 0.1339, 0.1724, 0.1513, 0.1513, 0.1513, 0.1513, 0.1339, 0.1724, 0.2769, 0.3853, 0.25, 0.388, 0.25, 0.3703, 0.2735, 0.368, 0.3028, 0.3775, 0.2769, 0.3853, 0.2735, 0.368, 0.296, 0.3612, 0.3267, 0.3647, 0.3028, 0.3775, 0.296, 0.3612, 0.3168, 0.35, 0.3476, 0.3476, 0.3267, 0.3647, 0.3168, 0.35, 0.3351, 0.3351, 0.3647, 0.3267, 0.3476, 0.3476, 0.3351, 0.3351, 0.35, 0.3168, 0.3775, 0.3028, 0.3647, 0.3267, 0.35, 0.3168, 0.3612, 0.296, 0.3853, 0.2769, 0.3775, 0.3028, 0.3612, 0.296, 0.368, 0.2735, 0.388, 0.25, 0.3853, 0.2769, 0.368, 0.2735, 0.3703, 0.25, 0.3853, 0.2231, 0.388, 0.25, 0.3703, 0.25, 0.368, 0.2265, 0.3775, 0.1972, 0.3853, 0.2231, 0.368, 0.2265, 0.3612, 0.204, 0.3647, 0.1733, 0.3775, 0.1972, 0.3612, 0.204, 0.35, 0.1832, 0.3476, 0.1524, 0.3647, 0.1733, 0.35, 0.1832, 0.3351, 0.1649, 0.3267, 0.1353, 0.3476, 0.1524, 0.3351, 0.1649, 0.3168, 0.15, 0.3028, 0.1225, 0.3267, 0.1353, 0.3168, 0.15, 0.296, 0.1388, 0.2769, 0.1147, 0.3028, 0.1225, 0.296, 0.1388, 0.2735, 0.132, 0.25, 0.112, 0.2769, 0.1147, 0.2735, 0.132, 0.25, 0.1297, 0.2231, 0.1147, 0.25, 0.112, 0.25, 0.1297, 0.2265, 0.132, 0.1972, 0.1225, 0.2231, 0.1147, 0.2265, 0.132, 0.204, 0.1388, 0.1733, 0.1353, 0.1972, 0.1225, 0.204, 0.1388, 0.1832, 0.15, 0.1524, 0.1524, 0.1733, 0.1353, 0.1832, 0.15, 0.1649, 0.1649, 0.1353, 0.1733, 0.1524, 0.1524, 0.1649, 0.1649, 0.15, 0.1832, 0.1225, 0.1972, 0.1353, 0.1733, 0.15, 0.1832, 0.1388, 0.204, 0.1147, 0.2231, 0.1225, 0.1972, 0.1388, 0.204, 0.132, 0.2265, 0.112, 0.25, 0.1147, 0.2231, 0.132, 0.2265, 0.1297, 0.25, 0.1147, 0.2769, 0.112, 0.25, 0.1297, 0.25, 0.132, 0.2735, 0.1225, 0.3028, 0.1147, 0.2769, 0.132, 0.2735, 0.1388, 0.296, 0.1353, 0.3267, 0.1225, 0.3028, 0.1388, 0.296, 0.15, 0.3168, 0.1524, 0.3476, 0.1353, 0.3267, 0.15, 0.3168, 0.1649, 0.3351, 0.1733, 0.3647, 0.1524, 0.3476, 0.1649, 0.3351, 0.1832, 0.35, 0.1972, 0.3775, 0.1733, 0.3647, 0.1832, 0.35, 0.204, 0.3612, 0.2231, 0.3853, 0.1972, 0.3775, 0.204, 0.3612, 0.2265, 0.368, 0.25, 0.388, 0.2231, 0.3853, 0.2265, 0.368, 0.25, 0.3703, 0.2772, 0.3869, 0.25, 0.3896, 0.25, 0.3896, 0.2772, 0.3869, 1.0, 0.5863, 1.0, 1.0, 0.875, 1.0, 0.875, 0.5794, 0.875, 1.0, 0.75, 1.0, 0.75, 0.5735, 0.875, 0.5794, 0.75, 0.5735, 0.75, 1.0, 0.625, 1.0, 0.625, 0.5794, 0.625, 0.5794, 0.625, 1.0, 0.5, 1.0, 0.5, 0.5863, 0.5, 0.5863, 0.5, 0.5863, 0.5, 1.0, 0.375, 1.0, 0.375, 0.5794, 0.375, 0.5794, 0.375, 1.0, 0.25, 1.0, 0.25, 0.5735, 0.25, 0.49, 0.4197, 0.4197, 0.49, 0.25, 0.4197, 0.4197, 0.25, 0.49, 0.08029, 0.4197, 0.01, 0.25, 0.08029, 0.4197, 0.25, 1.0, 0.125, 1.0, 0.125, 0.5794, 0.25, 0.5735, 0.125, 1.0, 0.0, 1.0, 0.0, 0.5863, 0.0, 0.5863, 0.125, 0.5794, 0.3869, 0.2228, 0.3891, 0.2449, 0.3869, 0.2228, 0.3872, 0.2751, 0.3873, 0.2755, 0.3896, 0.2501, 0.3898, 0.2488, 0.3895, 0.2513, 0.3896, 0.25, 0.3891, 0.2557, 0.3869, 0.2772, 0.3869, 0.2772, 0.3866, 0.275, 0.3799, 0.3002, 0.38, 0.3003, 0.3845, 0.2854, 0.3869, 0.2772, 0.379, 0.3034, 0.379, 0.3034, 0.3869, 0.2772, 0.379, 0.1966, 0.3869, 0.2228, 0.3869, 0.2228, 0.379, 0.1966, 0.3845, 0.2854, 0.38, 0.3003, 0.3873, 0.2755, 0.3872, 0.2751, 0.3869, 0.2228, 0.379, 0.1966, 0.379, 0.1966, 0.3869, 0.2228, 0.3869, 0.2772, 0.3869, 0.2772, 0.379, 0.3034, 0.379, 0.3034, 0.3896, 0.25, 0.3869, 0.2228, 0.3869, 0.2228, 0.3896, 0.25, 0.3869, 0.2772, 0.3896, 0.25, 0.3896, 0.25, 0.3869, 0.2772, 0.3869, 0.2249, 0.3873, 0.2246, 0.38, 0.1997, 0.3844, 0.2146, 0.3799, 0.3002, 0.3866, 0.275, 0.3895, 0.2513, 0.3898, 0.2488, 0.3897, 0.2498, 0.3867, 0.2758, 0.3898, 0.2488, 0.3869, 0.2249, 0.3874, 0.2274, 0.3896, 0.25, 0.3867, 0.2249, 0.3898, 0.2488, 0.3896, 0.25, 0.3874, 0.2274, 0.3869, 0.2249, 0.3844, 0.2146, 0.3855, 0.218, 0.3874, 0.2274, 0.3844, 0.2146, 0.3867, 0.2249, 0.3874, 0.2274, 0.3855, 0.218, 0.3866, 0.275, 0.3845, 0.2854, 0.3855, 0.282, 0.3874, 0.2726, 0.3845, 0.2854, 0.3872, 0.2751, 0.3874, 0.2726, 0.3855, 0.282, 0.3895, 0.2513, 0.3898, 0.2488, 0.3896, 0.25, 0.3896, 0.25, 0.3872, 0.2751, 0.3895, 0.2513, 0.3896, 0.25, 0.3874, 0.2726, 0.3898, 0.2488, 0.3895, 0.2513, 0.3896, 0.25, 0.3896, 0.25, 0.3895, 0.2513, 0.3866, 0.275, 0.3874, 0.2726, 0.3896, 0.25, 0.3891, 0.2557, 0.3896, 0.25, 0.3896, 0.2501, 0.3873, 0.2755, 0.3869, 0.2772, 0.38, 0.3003, 0.3799, 0.3002, 0.379, 0.3034, 0.379, 0.3034, 0.3873, 0.2755, 0.38, 0.3003, 0.379, 0.3034, 0.3869, 0.2772, 0.3799, 0.1998, 0.38, 0.1997, 0.379, 0.1966, 0.379, 0.1966, 0.38, 0.1997, 0.3873, 0.2246, 0.3869, 0.2228, 0.379, 0.1966, 0.3866, 0.2239, 0.3799, 0.1998, 0.379, 0.1966, 0.3869, 0.2228, 0.3799, 0.3002, 0.3867, 0.2758, 0.3869, 0.2772, 0.379, 0.3034, 0.3897, 0.2498, 0.3866, 0.2239, 0.3869, 0.2228, 0.3896, 0.25, 0.3867, 0.2758, 0.3897, 0.2498, 0.3896, 0.25, 0.3869, 0.2772, 0.2772, 0.3869, 0.25, 0.3896, 0.25, 0.3896, 0.2772, 0.3869, 0.1339, 0.1724, 0.1513, 0.1513, 0.1513, 0.1513, 0.1339, 0.1724, 0.1513, 0.1513, 0.1724, 0.1339, 0.1724, 0.1339, 0.1513, 0.1513, 0.3276, 0.3661, 0.3034, 0.379, 0.3034, 0.379, 0.3276, 0.3661, 0.1724, 0.1339, 0.1966, 0.121, 0.1966, 0.121, 0.1724, 0.1339, 0.3661, 0.3276, 0.3487, 0.3487, 0.3487, 0.3487, 0.3661, 0.3276, 0.1966, 0.121, 0.2228, 0.1131, 0.2228, 0.1131, 0.1966, 0.121, 0.2228, 0.3869, 0.1966, 0.379, 0.1966, 0.379, 0.2228, 0.3869, 0.3487, 0.3487, 0.3276, 0.3661, 0.3276, 0.3661, 0.3487, 0.3487, 0.2228, 0.1131, 0.25, 0.1104, 0.25, 0.1104, 0.2228, 0.1131, 0.1966, 0.379, 0.1724, 0.3661, 0.1724, 0.3661, 0.1966, 0.379, 0.25, 0.3896, 0.2228, 0.3869, 0.2228, 0.3869, 0.25, 0.3896, 0.25, 0.1104, 0.2772, 0.1131, 0.2772, 0.1131, 0.25, 0.1104, 0.1724, 0.3661, 0.1513, 0.3487, 0.1513, 0.3487, 0.1724, 0.3661, 0.2772, 0.1131, 0.3034, 0.121, 0.3034, 0.121, 0.2772, 0.1131, 0.1513, 0.3487, 0.1339, 0.3276, 0.1339, 0.3276, 0.1513, 0.3487, 0.3034, 0.121, 0.3276, 0.1339, 0.3276, 0.1339, 0.3034, 0.121, 0.1339, 0.3276, 0.121, 0.3034, 0.121, 0.3034, 0.1339, 0.3276, 0.3276, 0.1339, 0.3487, 0.1513, 0.3487, 0.1513, 0.3276, 0.1339, 0.121, 0.3034, 0.1131, 0.2772, 0.1131, 0.2772, 0.121, 0.3034, 0.3487, 0.1513, 0.3661, 0.1724, 0.3661, 0.1724, 0.3487, 0.1513, 0.1131, 0.2772, 0.1104, 0.25, 0.1104, 0.25, 0.1131, 0.2772, 0.1104, 0.25, 0.1131, 0.2228, 0.1131, 0.2228, 0.1104, 0.25, 0.1131, 0.2228, 0.121, 0.1966, 0.121, 0.1966, 0.1131, 0.2228, 0.3034, 0.379, 0.2772, 0.3869, 0.2772, 0.3869, 0.3034, 0.379, 0.121, 0.1966, 0.1339, 0.1724, 0.1339, 0.1724, 0.121, 0.1966, 0.25, 0.3896, 0.2228, 0.3869, 0.2231, 0.3853, 0.25, 0.388, 0.2228, 0.3869, 0.1966, 0.379, 0.1972, 0.3775, 0.2231, 0.3853, 0.1966, 0.379, 0.1724, 0.3661, 0.1733, 0.3647, 0.1972, 0.3775, 0.1724, 0.3661, 0.1513, 0.3487, 0.1524, 0.3476, 0.1733, 0.3647, 0.1513, 0.3487, 0.1339, 0.3276, 0.1353, 0.3267, 0.1524, 0.3476, 0.1339, 0.3276, 0.121, 0.3034, 0.1225, 0.3028, 0.1353, 0.3267, 0.121, 0.3034, 0.1131, 0.2772, 0.1147, 0.2769, 0.1225, 0.3028, 0.1131, 0.2772, 0.1104, 0.25, 0.112, 0.25, 0.1147, 0.2769, 0.1104, 0.25, 0.1131, 0.2228, 0.1147, 0.2231, 0.112, 0.25, 0.1131, 0.2228, 0.121, 0.1966, 0.1225, 0.1972, 0.1147, 0.2231, 0.121, 0.1966, 0.1339, 0.1724, 0.1353, 0.1733, 0.1225, 0.1972, 0.1339, 0.1724, 0.1513, 0.1513, 0.1524, 0.1524, 0.1353, 0.1733, 0.1513, 0.1513, 0.1724, 0.1339, 0.1733, 0.1353, 0.1524, 0.1524, 0.1724, 0.1339, 0.1966, 0.121, 0.1972, 0.1225, 0.1733, 0.1353, 0.1966, 0.121, 0.2228, 0.1131, 0.2231, 0.1147, 0.1972, 0.1225, 0.2228, 0.1131, 0.25, 0.1104, 0.25, 0.112, 0.2231, 0.1147, 0.25, 0.1104, 0.2772, 0.1131, 0.2769, 0.1147, 0.25, 0.112, 0.2772, 0.1131, 0.3034, 0.121, 0.3028, 0.1225, 0.2769, 0.1147, 0.3034, 0.121, 0.3276, 0.1339, 0.3267, 0.1353, 0.3028, 0.1225, 0.3276, 0.1339, 0.3487, 0.1513, 0.3476, 0.1524, 0.3267, 0.1353, 0.3487, 0.1513, 0.3661, 0.1724, 0.3647, 0.1733, 0.3476, 0.1524, 0.3661, 0.1724, 0.379, 0.1966, 0.3775, 0.1972, 0.3647, 0.1733, 0.379, 0.1966, 0.3869, 0.2228, 0.3853, 0.2231, 0.3775, 0.1972, 0.3869, 0.2228, 0.3896, 0.25, 0.388, 0.25, 0.3853, 0.2231, 0.3896, 0.25, 0.3869, 0.2772, 0.3853, 0.2769, 0.388, 0.25, 0.3869, 0.2772, 0.379, 0.3034, 0.3775, 0.3028, 0.3853, 0.2769, 0.379, 0.3034, 0.3661, 0.3276, 0.3647, 0.3267, 0.3775, 0.3028, 0.3661, 0.3276, 0.3487, 0.3487, 0.3476, 0.3476, 0.3647, 0.3267, 0.3487, 0.3487, 0.3276, 0.3661, 0.3267, 0.3647, 0.3476, 0.3476, 0.3276, 0.3661, 0.3034, 0.379, 0.3028, 0.3775, 0.3267, 0.3647, 0.3034, 0.379, 0.2772, 0.3869, 0.2769, 0.3853, 0.3028, 0.3775, 0.2772, 0.3869, 0.25, 0.3896, 0.25, 0.388, 0.2769, 0.3853, 0.3896, 0.2501, 0.3896, 0.25, 0.3891, 0.2449, 0.3869, 0.2228, 0.3873, 0.2246, 0.3869, 0.2772, 0.379, 0.3034, 0.379, 0.3034, 0.3869, 0.2772, 0.379, 0.3034, 0.3661, 0.3276, 0.3661, 0.3276, 0.379, 0.3034, 0.3869, 0.2228, 0.3891, 0.2449, 0.3896, 0.25, 0.3869, 0.2228, 0.379, 0.1966, 0.3869, 0.2228, 0.3869, 0.2228, 0.379, 0.1966, 0.3869, 0.2772, 0.3891, 0.2557, 0.3869, 0.2772, 0.3661, 0.1724, 0.379, 0.1966, 0.379, 0.1966, 0.3661, 0.1724])
me_cylinder.update()

# ---- objects
ob_cylinder = bpy.data.objects.new('Cylinder', me_cylinder)

# ---- transforms, parenting, visibility, modifiers, constraints
ob_cylinder.location = (0.0, 0.0, 0.0)

# ---- collection membership
col_collection.objects.link(ob_cylinder)

# ---- scene / render settings (as saved in the file)
scene.frame_start = 1; scene.frame_end = 250; scene.frame_set(1)
scene.render.engine = 'BLENDER_EEVEE_NEXT'
bpy.context.view_layer.update()

# ---- added for rendering (the .blend has no active camera and no usable light): camera, sun
cam_auto = bpy.data.cameras.new('AutoCamera')
cam_auto.lens = 50.0
cam_auto.sensor_width = 36.0
cam_auto.clip_end = 1000.0
ob_auto_camera = bpy.data.objects.new('AutoCamera', cam_auto)
scene.collection.objects.link(ob_auto_camera)
ob_auto_camera.location = (2.54384, -3.03318, 2.77129)
ob_auto_camera.rotation_euler = (1.09748, -7.21219e-08, 0.694738)
scene.camera = ob_auto_camera
light_auto_sun = bpy.data.lights.new('AutoSun', 'SUN')
light_auto_sun.energy = 3.0
light_auto_sun.angle = 0.0523599
ob_auto_sun = bpy.data.objects.new('AutoSun', light_auto_sun)
scene.collection.objects.link(ob_auto_sun)
ob_auto_sun.rotation_euler = (0.872665, 0.174533, 0.523599)
bpy.context.view_layer.update()
